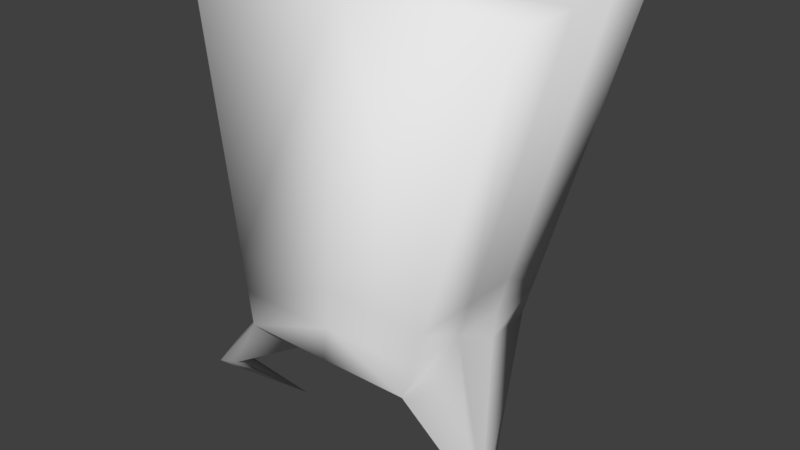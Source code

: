 # Source: SpikeMonsterAnimated.blend  (saved by Blender 2.78.0; exported with 4.5.12 LTS)
import bpy
from mathutils import Matrix  # noqa: F401  (used for matrix-valued properties, if any)

bpy.ops.wm.read_factory_settings(use_empty=True)
scene = bpy.context.scene
scene.name = 'Scene'

# ---- collections
col_collection_1 = bpy.data.collections.new('Collection 1'); scene.collection.children.link(col_collection_1)

# ---- materials (node trees are filled in below, after node groups)
mat_material = bpy.data.materials.new('Material')
mat_material.alpha_threshold = 0.0
mat_material.use_transparent_shadow = False
mat_material.roughness = 0.5
mat_material.line_color = (0.0, 0.0, 0.0, 1.0)

# ---- material node trees

# ---- world
world_world = bpy.data.worlds.new('World'); scene.world = world_world
world_world.color = (0.05088, 0.05088, 0.05088)
world_world.use_sun_shadow = False
world_world.sun_shadow_jitter_overblur = 0.0
world_world.cycles.sampling_method = 'MANUAL'

# ---- meshes
me_cube = bpy.data.meshes.new('Cube')
me_cube.from_pydata([(1.0, 1.0, -1.0), (1.0, -1.0, -1.0), (1.933, 1.345, 2.68), (1.923, -0.6682, 2.667), (1.788e-07, 1.0, -1.0), (0.0, -1.0, -1.0), (0.0, 1.345, 2.68), (0.0, -0.6682, 2.667), (1.187, 1.069, -0.2623), (1.185, -0.9335, -0.265), (0.0, 1.069, -0.2623), (0.0, -0.9335, -0.265), (1.372, 0.08133, -2.619), (1.927, 0.05066, 2.671), (0.0, 0.05066, 2.671), (0.0, -0.2859, -1.0), (1.186, -0.2184, -0.264), (0.0, 0.3586, -1.0), (1.159, 0.2228, -0.8939), (1.93, 0.6995, 2.676), (0.0, 0.6995, 2.676), (1.186, 0.427, -0.2632), (0.0, -0.968, -0.6468), (1.09, 1.033, -0.6455), (1.089, -0.968, -0.6468), (0.0, 1.033, -0.6455), (1.089, -0.2535, -0.6463), (1.09, 0.3915, -0.6459), (1.61, -0.7457, -1.862), (1.778, -0.6718, -1.844), (1.772, -0.7362, -1.839), (1.749, -0.868, -1.833), (1.629, -0.6561, -1.884), (1.754, -0.5565, -1.856)], [], [(16, 13, 3, 9), (23, 0, 4, 25), (9, 3, 7, 11), (13, 14, 7, 3), (12, 31, 28), (24, 9, 11, 22), (2, 8, 10, 6), (26, 16, 9, 24), (27, 21, 16, 26), (12, 28, 32), (19, 20, 14, 13), (21, 19, 13, 16), (8, 2, 19, 21), (2, 6, 20, 19), (0, 33, 32, 17), (23, 8, 21, 27), (0, 18, 29, 33), (12, 29, 30), (12, 30, 31), (1, 24, 22, 5), (8, 23, 25, 10), (15, 1, 5), (17, 4, 0), (18, 0, 23), (23, 27, 18), (26, 18, 27), (1, 26, 24), (30, 29, 18, 26), (33, 12, 32), (28, 31, 1, 15), (31, 30, 26, 1), (32, 28, 15, 17), (33, 29, 12)])
me_cube.polygons.foreach_set('use_smooth', [True] * 33)
me_cube.materials.append(mat_material)
me_cube.use_remesh_preserve_volume = False
me_cube.use_remesh_preserve_attributes = False
me_cube.use_mirror_vertex_groups = False
me_cube.update()
arm_armature = bpy.data.armatures.new('Armature')  # bones are not reproduced

# ---- objects
ob_armature = bpy.data.objects.new('Armature', arm_armature)
ob_cube = bpy.data.objects.new('Cube', me_cube)

# ---- transforms, parenting, visibility, modifiers, constraints
ob_armature.location = (0.0, 0.0, 0.0)
ob_armature.show_in_front = True
ob_armature.lineart.crease_threshold = 0.0
ob_cube.parent = ob_armature
ob_cube.location = (0.0, 0.0, 2.66)
ob_cube.lock_rotations_4d = False
ob_cube.empty_display_type = 'ARROWS'
ob_cube.lineart.crease_threshold = 0.0
_vg = ob_cube.vertex_groups.new(name='spine')
for _i, _w in zip([0, 1, 4, 5, 6, 7, 8, 9, 10, 11, 15, 16, 17, 21, 22, 23, 24, 25, 26, 27], [0.05647, 0.05738, 0.345, 0.3944, 0.05265, 0.01168, 0.1845, 0.1202, 0.6952, 0.6289, 0.05079, 0.09131, 0.05679, 0.3684, 0.4414, 0.1174, 0.08959, 0.5524, 0.002045, 0.08985]): _vg.add([_i], _w, 'REPLACE')
_vg = ob_cube.vertex_groups.new(name='head')
for _i, _w in zip([2, 3, 6, 7, 8, 9, 10, 11, 13, 14, 16, 19, 20, 21, 22, 25], [0.8713, 0.8727, 0.9178, 0.9349, 0.05545, 0.05475, 0.06545, 0.06009, 0.8796, 0.9877, 0.0142, 0.8782, 0.9745, 0.03924, 0.0007642, 0.01839]): _vg.add([_i], _w, 'REPLACE')
_vg = ob_cube.vertex_groups.new(name='pelvis_l')
for _i, _w in zip([0, 1, 2, 3, 4, 5, 8, 9, 10, 11, 13, 15, 16, 17, 18, 19, 21, 22, 23, 24, 25, 26, 27], [0.4604, 0.2932, 0.0576, 0.06968, 0.4189, 0.4091, 0.3834, 0.6573, 0.1343, 0.2128, 0.05814, 0.88, 0.509, 0.8708, 0.1945, 0.05404, 0.3007, 0.3239, 0.4314, 0.5719, 0.2543, 0.7364, 0.3695]): _vg.add([_i], _w, 'REPLACE')
_vg = ob_cube.vertex_groups.new(name='upper_leg_l')
for _i, _w in zip([0, 1, 2, 3, 4, 5, 8, 9, 10, 11, 13, 15, 16, 17, 18, 19, 21, 22, 23, 24, 25, 26, 27, 28, 29, 30, 31, 33], [0.4288, 0.5952, 0.04899, 0.0151, 0.07021, 0.09786, 0.3692, 0.1538, 0.08183, 0.04686, 0.02433, 0.02162, 0.3622, 0.03367, 0.7372, 0.03393, 0.28, 0.0647, 0.4076, 0.2863, 0.08439, 0.2146, 0.5118, 0.8869, 0.4573, 0.4967, 0.5574, 0.1638]): _vg.add([_i], _w, 'REPLACE')
_vg = ob_cube.vertex_groups.new(name='lower_leg_l')
for _i, _w in zip([0, 1, 18, 28, 29, 30, 31, 32, 33], [0.01798, 0.02311, 0.02966, 0.1123, 0.5426, 0.5032, 0.4574, 0.9885, 0.8177]): _vg.add([_i], _w, 'REPLACE')
_vg = ob_cube.vertex_groups.new(name='leg_ik_l')
for _i, _w in zip([12], [0.996]): _vg.add([_i], _w, 'REPLACE')
_vg = ob_cube.vertex_groups.new(name='pelvis_r')
for _i, _w in zip([4, 5, 11, 22, 25], [0.1461, 0.07355, 0.04422, 0.1391, 0.07087]): _vg.add([_i], _w, 'REPLACE')
_vg = ob_cube.vertex_groups.new(name='upper_leg_r')
_vg = ob_cube.vertex_groups.new(name='lower_leg_r')
_vg = ob_cube.vertex_groups.new(name='leg_ik_r')
_vg = ob_cube.vertex_groups.new(name='Bone')
_vg = ob_cube.vertex_groups.new(name='knee_l')
_vg = ob_cube.vertex_groups.new(name='knee_r')
_m = ob_cube.modifiers.new('Mirror', 'MIRROR')
_m.use_clip = True
_m = ob_cube.modifiers.new('Armature', 'ARMATURE')
_m.object = ob_armature

# ---- collection membership
col_collection_1.objects.link(ob_armature)
col_collection_1.objects.link(ob_cube)

# ---- scene / render settings (as saved in the file)
scene.frame_start = 0; scene.frame_end = 19; scene.frame_set(0)
scene.render.engine = 'BLENDER_EEVEE_NEXT'
scene.render.resolution_percentage = 50
scene.render.dither_intensity = 0.0
scene.cycles.use_denoising = False
scene.cycles.samples = 128
scene.cycles.sampling_pattern = 'TABULATED_SOBOL'
scene.cycles.light_sampling_threshold = 0.0
scene.cycles.use_adaptive_sampling = False
scene.cycles.use_light_tree = False
scene.cycles.blur_glossy = 0.0
scene.cycles.sample_clamp_indirect = 0.0
scene.view_settings.view_transform = 'Standard'
bpy.context.view_layer.update()

# ---- added for rendering (the .blend has no active camera and no usable light): camera, sun
cam_auto = bpy.data.cameras.new('AutoCamera')
cam_auto.lens = 50.0
cam_auto.sensor_width = 36.0
cam_auto.clip_end = 1000.0
ob_auto_camera = bpy.data.objects.new('AutoCamera', cam_auto)
scene.collection.objects.link(ob_auto_camera)
ob_auto_camera.location = (6.44494, -7.56236, 7.84805)
ob_auto_camera.rotation_euler = (1.09748, -7.21219e-08, 0.694738)
scene.camera = ob_auto_camera
light_auto_sun = bpy.data.lights.new('AutoSun', 'SUN')
light_auto_sun.energy = 3.0
light_auto_sun.angle = 0.0523599
ob_auto_sun = bpy.data.objects.new('AutoSun', light_auto_sun)
scene.collection.objects.link(ob_auto_sun)
ob_auto_sun.rotation_euler = (0.872665, 0.174533, 0.523599)
bpy.context.view_layer.update()
